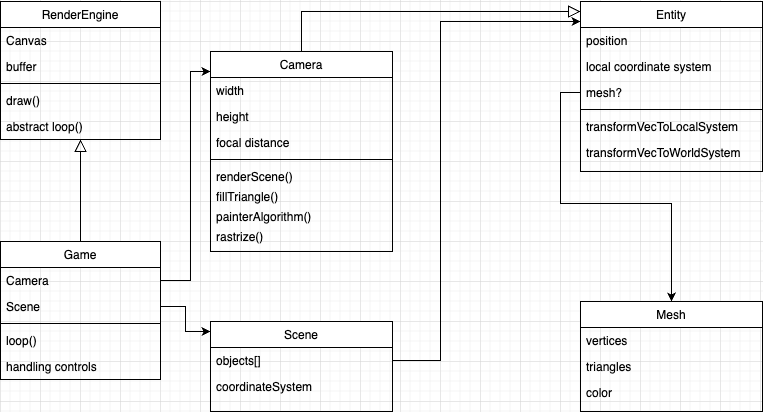

The diagram above was exported from draw.io. Its source (the exported page's mxGraphModel, read from the mxfile embedded in the PNG):
<mxGraphModel dx="867" dy="1028" grid="1" gridSize="10" guides="1" tooltips="1" connect="1" arrows="1" fold="1" page="1" pageScale="1" pageWidth="827" pageHeight="1169" math="0" shadow="0">
  <root>
    <mxCell id="WIyWlLk6GJQsqaUBKTNV-0" />
    <mxCell id="WIyWlLk6GJQsqaUBKTNV-1" parent="WIyWlLk6GJQsqaUBKTNV-0" />
    <mxCell id="zkfFHV4jXpPFQw0GAbJ--0" value="RenderEngine" style="swimlane;fontStyle=0;align=center;verticalAlign=top;childLayout=stackLayout;horizontal=1;startSize=26;horizontalStack=0;resizeParent=1;resizeLast=0;collapsible=1;marginBottom=0;rounded=0;shadow=0;strokeWidth=1;" parent="WIyWlLk6GJQsqaUBKTNV-1" vertex="1">
      <mxGeometry x="40" y="40" width="160" height="138" as="geometry">
        <mxRectangle x="80" y="40" width="160" height="26" as="alternateBounds" />
      </mxGeometry>
    </mxCell>
    <mxCell id="zkfFHV4jXpPFQw0GAbJ--1" value="Canvas" style="text;align=left;verticalAlign=top;spacingLeft=4;spacingRight=4;overflow=hidden;rotatable=0;points=[[0,0.5],[1,0.5]];portConstraint=eastwest;" parent="zkfFHV4jXpPFQw0GAbJ--0" vertex="1">
      <mxGeometry y="26" width="160" height="26" as="geometry" />
    </mxCell>
    <mxCell id="zkfFHV4jXpPFQw0GAbJ--2" value="buffer" style="text;align=left;verticalAlign=top;spacingLeft=4;spacingRight=4;overflow=hidden;rotatable=0;points=[[0,0.5],[1,0.5]];portConstraint=eastwest;rounded=0;shadow=0;html=0;" parent="zkfFHV4jXpPFQw0GAbJ--0" vertex="1">
      <mxGeometry y="52" width="160" height="26" as="geometry" />
    </mxCell>
    <mxCell id="zkfFHV4jXpPFQw0GAbJ--4" value="" style="line;html=1;strokeWidth=1;align=left;verticalAlign=middle;spacingTop=-1;spacingLeft=3;spacingRight=3;rotatable=0;labelPosition=right;points=[];portConstraint=eastwest;" parent="zkfFHV4jXpPFQw0GAbJ--0" vertex="1">
      <mxGeometry y="78" width="160" height="8" as="geometry" />
    </mxCell>
    <mxCell id="zkfFHV4jXpPFQw0GAbJ--5" value="draw()" style="text;align=left;verticalAlign=top;spacingLeft=4;spacingRight=4;overflow=hidden;rotatable=0;points=[[0,0.5],[1,0.5]];portConstraint=eastwest;" parent="zkfFHV4jXpPFQw0GAbJ--0" vertex="1">
      <mxGeometry y="86" width="160" height="26" as="geometry" />
    </mxCell>
    <mxCell id="eNT0H0DTGDxjdLVuNYSX-0" value="abstract loop()" style="text;align=left;verticalAlign=top;spacingLeft=4;spacingRight=4;overflow=hidden;rotatable=0;points=[[0,0.5],[1,0.5]];portConstraint=eastwest;" vertex="1" parent="zkfFHV4jXpPFQw0GAbJ--0">
      <mxGeometry y="112" width="160" height="26" as="geometry" />
    </mxCell>
    <mxCell id="zkfFHV4jXpPFQw0GAbJ--6" value="Game" style="swimlane;fontStyle=0;align=center;verticalAlign=top;childLayout=stackLayout;horizontal=1;startSize=26;horizontalStack=0;resizeParent=1;resizeLast=0;collapsible=1;marginBottom=0;rounded=0;shadow=0;strokeWidth=1;" parent="WIyWlLk6GJQsqaUBKTNV-1" vertex="1">
      <mxGeometry x="40" y="280" width="160" height="138" as="geometry">
        <mxRectangle x="80" y="280" width="160" height="26" as="alternateBounds" />
      </mxGeometry>
    </mxCell>
    <mxCell id="zkfFHV4jXpPFQw0GAbJ--8" value="Camera" style="text;align=left;verticalAlign=top;spacingLeft=4;spacingRight=4;overflow=hidden;rotatable=0;points=[[0,0.5],[1,0.5]];portConstraint=eastwest;rounded=0;shadow=0;html=0;" parent="zkfFHV4jXpPFQw0GAbJ--6" vertex="1">
      <mxGeometry y="26" width="160" height="26" as="geometry" />
    </mxCell>
    <mxCell id="zkfFHV4jXpPFQw0GAbJ--7" value="Scene" style="text;align=left;verticalAlign=top;spacingLeft=4;spacingRight=4;overflow=hidden;rotatable=0;points=[[0,0.5],[1,0.5]];portConstraint=eastwest;" parent="zkfFHV4jXpPFQw0GAbJ--6" vertex="1">
      <mxGeometry y="52" width="160" height="26" as="geometry" />
    </mxCell>
    <mxCell id="zkfFHV4jXpPFQw0GAbJ--9" value="" style="line;html=1;strokeWidth=1;align=left;verticalAlign=middle;spacingTop=-1;spacingLeft=3;spacingRight=3;rotatable=0;labelPosition=right;points=[];portConstraint=eastwest;" parent="zkfFHV4jXpPFQw0GAbJ--6" vertex="1">
      <mxGeometry y="78" width="160" height="8" as="geometry" />
    </mxCell>
    <mxCell id="zkfFHV4jXpPFQw0GAbJ--11" value="loop()" style="text;align=left;verticalAlign=top;spacingLeft=4;spacingRight=4;overflow=hidden;rotatable=0;points=[[0,0.5],[1,0.5]];portConstraint=eastwest;" parent="zkfFHV4jXpPFQw0GAbJ--6" vertex="1">
      <mxGeometry y="86" width="160" height="26" as="geometry" />
    </mxCell>
    <mxCell id="eNT0H0DTGDxjdLVuNYSX-1" value="handling controls" style="text;align=left;verticalAlign=top;spacingLeft=4;spacingRight=4;overflow=hidden;rotatable=0;points=[[0,0.5],[1,0.5]];portConstraint=eastwest;" vertex="1" parent="zkfFHV4jXpPFQw0GAbJ--6">
      <mxGeometry y="112" width="160" height="26" as="geometry" />
    </mxCell>
    <mxCell id="zkfFHV4jXpPFQw0GAbJ--12" value="" style="endArrow=block;endSize=10;endFill=0;shadow=0;strokeWidth=1;rounded=0;edgeStyle=elbowEdgeStyle;elbow=vertical;" parent="WIyWlLk6GJQsqaUBKTNV-1" source="zkfFHV4jXpPFQw0GAbJ--6" target="zkfFHV4jXpPFQw0GAbJ--0" edge="1">
      <mxGeometry width="160" relative="1" as="geometry">
        <mxPoint x="200" y="203" as="sourcePoint" />
        <mxPoint x="200" y="203" as="targetPoint" />
      </mxGeometry>
    </mxCell>
    <mxCell id="zkfFHV4jXpPFQw0GAbJ--17" value="Entity" style="swimlane;fontStyle=0;align=center;verticalAlign=top;childLayout=stackLayout;horizontal=1;startSize=26;horizontalStack=0;resizeParent=1;resizeLast=0;collapsible=1;marginBottom=0;rounded=0;shadow=0;strokeWidth=1;" parent="WIyWlLk6GJQsqaUBKTNV-1" vertex="1">
      <mxGeometry x="620" y="40" width="182" height="170" as="geometry">
        <mxRectangle x="550" y="140" width="160" height="26" as="alternateBounds" />
      </mxGeometry>
    </mxCell>
    <mxCell id="zkfFHV4jXpPFQw0GAbJ--18" value="position" style="text;align=left;verticalAlign=top;spacingLeft=4;spacingRight=4;overflow=hidden;rotatable=0;points=[[0,0.5],[1,0.5]];portConstraint=eastwest;" parent="zkfFHV4jXpPFQw0GAbJ--17" vertex="1">
      <mxGeometry y="26" width="182" height="26" as="geometry" />
    </mxCell>
    <mxCell id="zkfFHV4jXpPFQw0GAbJ--19" value="local coordinate system" style="text;align=left;verticalAlign=top;spacingLeft=4;spacingRight=4;overflow=hidden;rotatable=0;points=[[0,0.5],[1,0.5]];portConstraint=eastwest;rounded=0;shadow=0;html=0;" parent="zkfFHV4jXpPFQw0GAbJ--17" vertex="1">
      <mxGeometry y="52" width="182" height="26" as="geometry" />
    </mxCell>
    <mxCell id="zkfFHV4jXpPFQw0GAbJ--20" value="mesh?" style="text;align=left;verticalAlign=top;spacingLeft=4;spacingRight=4;overflow=hidden;rotatable=0;points=[[0,0.5],[1,0.5]];portConstraint=eastwest;rounded=0;shadow=0;html=0;" parent="zkfFHV4jXpPFQw0GAbJ--17" vertex="1">
      <mxGeometry y="78" width="182" height="26" as="geometry" />
    </mxCell>
    <mxCell id="zkfFHV4jXpPFQw0GAbJ--23" value="" style="line;html=1;strokeWidth=1;align=left;verticalAlign=middle;spacingTop=-1;spacingLeft=3;spacingRight=3;rotatable=0;labelPosition=right;points=[];portConstraint=eastwest;" parent="zkfFHV4jXpPFQw0GAbJ--17" vertex="1">
      <mxGeometry y="104" width="182" height="8" as="geometry" />
    </mxCell>
    <mxCell id="zkfFHV4jXpPFQw0GAbJ--24" value="transformVecToLocalSystem" style="text;align=left;verticalAlign=top;spacingLeft=4;spacingRight=4;overflow=hidden;rotatable=0;points=[[0,0.5],[1,0.5]];portConstraint=eastwest;" parent="zkfFHV4jXpPFQw0GAbJ--17" vertex="1">
      <mxGeometry y="112" width="182" height="26" as="geometry" />
    </mxCell>
    <mxCell id="zkfFHV4jXpPFQw0GAbJ--25" value="transformVecToWorldSystem" style="text;align=left;verticalAlign=top;spacingLeft=4;spacingRight=4;overflow=hidden;rotatable=0;points=[[0,0.5],[1,0.5]];portConstraint=eastwest;" parent="zkfFHV4jXpPFQw0GAbJ--17" vertex="1">
      <mxGeometry y="138" width="182" height="26" as="geometry" />
    </mxCell>
    <mxCell id="eNT0H0DTGDxjdLVuNYSX-2" value="Mesh" style="swimlane;fontStyle=0;align=center;verticalAlign=top;childLayout=stackLayout;horizontal=1;startSize=26;horizontalStack=0;resizeParent=1;resizeLast=0;collapsible=1;marginBottom=0;rounded=0;shadow=0;strokeWidth=1;" vertex="1" parent="WIyWlLk6GJQsqaUBKTNV-1">
      <mxGeometry x="620" y="340" width="182" height="110" as="geometry">
        <mxRectangle x="550" y="140" width="160" height="26" as="alternateBounds" />
      </mxGeometry>
    </mxCell>
    <mxCell id="eNT0H0DTGDxjdLVuNYSX-3" value="vertices" style="text;align=left;verticalAlign=top;spacingLeft=4;spacingRight=4;overflow=hidden;rotatable=0;points=[[0,0.5],[1,0.5]];portConstraint=eastwest;" vertex="1" parent="eNT0H0DTGDxjdLVuNYSX-2">
      <mxGeometry y="26" width="182" height="26" as="geometry" />
    </mxCell>
    <mxCell id="eNT0H0DTGDxjdLVuNYSX-4" value="triangles" style="text;align=left;verticalAlign=top;spacingLeft=4;spacingRight=4;overflow=hidden;rotatable=0;points=[[0,0.5],[1,0.5]];portConstraint=eastwest;rounded=0;shadow=0;html=0;" vertex="1" parent="eNT0H0DTGDxjdLVuNYSX-2">
      <mxGeometry y="52" width="182" height="26" as="geometry" />
    </mxCell>
    <mxCell id="eNT0H0DTGDxjdLVuNYSX-5" value="color" style="text;align=left;verticalAlign=top;spacingLeft=4;spacingRight=4;overflow=hidden;rotatable=0;points=[[0,0.5],[1,0.5]];portConstraint=eastwest;rounded=0;shadow=0;html=0;" vertex="1" parent="eNT0H0DTGDxjdLVuNYSX-2">
      <mxGeometry y="78" width="182" height="26" as="geometry" />
    </mxCell>
    <mxCell id="eNT0H0DTGDxjdLVuNYSX-9" style="edgeStyle=orthogonalEdgeStyle;rounded=0;orthogonalLoop=1;jettySize=auto;html=1;" edge="1" parent="WIyWlLk6GJQsqaUBKTNV-1" source="zkfFHV4jXpPFQw0GAbJ--20" target="eNT0H0DTGDxjdLVuNYSX-2">
      <mxGeometry relative="1" as="geometry" />
    </mxCell>
    <mxCell id="eNT0H0DTGDxjdLVuNYSX-10" value="Camera" style="swimlane;fontStyle=0;align=center;verticalAlign=top;childLayout=stackLayout;horizontal=1;startSize=26;horizontalStack=0;resizeParent=1;resizeLast=0;collapsible=1;marginBottom=0;rounded=0;shadow=0;strokeWidth=1;" vertex="1" parent="WIyWlLk6GJQsqaUBKTNV-1">
      <mxGeometry x="250" y="90" width="182" height="200" as="geometry">
        <mxRectangle x="550" y="140" width="160" height="26" as="alternateBounds" />
      </mxGeometry>
    </mxCell>
    <mxCell id="eNT0H0DTGDxjdLVuNYSX-11" value="width" style="text;align=left;verticalAlign=top;spacingLeft=4;spacingRight=4;overflow=hidden;rotatable=0;points=[[0,0.5],[1,0.5]];portConstraint=eastwest;" vertex="1" parent="eNT0H0DTGDxjdLVuNYSX-10">
      <mxGeometry y="26" width="182" height="26" as="geometry" />
    </mxCell>
    <mxCell id="eNT0H0DTGDxjdLVuNYSX-12" value="height" style="text;align=left;verticalAlign=top;spacingLeft=4;spacingRight=4;overflow=hidden;rotatable=0;points=[[0,0.5],[1,0.5]];portConstraint=eastwest;rounded=0;shadow=0;html=0;" vertex="1" parent="eNT0H0DTGDxjdLVuNYSX-10">
      <mxGeometry y="52" width="182" height="26" as="geometry" />
    </mxCell>
    <mxCell id="eNT0H0DTGDxjdLVuNYSX-13" value="focal distance" style="text;align=left;verticalAlign=top;spacingLeft=4;spacingRight=4;overflow=hidden;rotatable=0;points=[[0,0.5],[1,0.5]];portConstraint=eastwest;rounded=0;shadow=0;html=0;" vertex="1" parent="eNT0H0DTGDxjdLVuNYSX-10">
      <mxGeometry y="78" width="182" height="26" as="geometry" />
    </mxCell>
    <mxCell id="eNT0H0DTGDxjdLVuNYSX-14" value="" style="line;html=1;strokeWidth=1;align=left;verticalAlign=middle;spacingTop=-1;spacingLeft=3;spacingRight=3;rotatable=0;labelPosition=right;points=[];portConstraint=eastwest;" vertex="1" parent="eNT0H0DTGDxjdLVuNYSX-10">
      <mxGeometry y="104" width="182" height="8" as="geometry" />
    </mxCell>
    <mxCell id="eNT0H0DTGDxjdLVuNYSX-15" value="renderScene()" style="text;align=left;verticalAlign=top;spacingLeft=4;spacingRight=4;overflow=hidden;rotatable=0;points=[[0,0.5],[1,0.5]];portConstraint=eastwest;" vertex="1" parent="eNT0H0DTGDxjdLVuNYSX-10">
      <mxGeometry y="112" width="182" height="20" as="geometry" />
    </mxCell>
    <mxCell id="eNT0H0DTGDxjdLVuNYSX-16" value="fillTriangle()" style="text;align=left;verticalAlign=top;spacingLeft=4;spacingRight=4;overflow=hidden;rotatable=0;points=[[0,0.5],[1,0.5]];portConstraint=eastwest;" vertex="1" parent="eNT0H0DTGDxjdLVuNYSX-10">
      <mxGeometry y="132" width="182" height="20" as="geometry" />
    </mxCell>
    <mxCell id="eNT0H0DTGDxjdLVuNYSX-26" value="painterAlgorithm()" style="text;align=left;verticalAlign=top;spacingLeft=4;spacingRight=4;overflow=hidden;rotatable=0;points=[[0,0.5],[1,0.5]];portConstraint=eastwest;" vertex="1" parent="eNT0H0DTGDxjdLVuNYSX-10">
      <mxGeometry y="152" width="182" height="20" as="geometry" />
    </mxCell>
    <mxCell id="eNT0H0DTGDxjdLVuNYSX-27" value="rastrize()" style="text;align=left;verticalAlign=top;spacingLeft=4;spacingRight=4;overflow=hidden;rotatable=0;points=[[0,0.5],[1,0.5]];portConstraint=eastwest;" vertex="1" parent="eNT0H0DTGDxjdLVuNYSX-10">
      <mxGeometry y="172" width="182" height="20" as="geometry" />
    </mxCell>
    <mxCell id="eNT0H0DTGDxjdLVuNYSX-18" value="" style="endArrow=block;endSize=10;endFill=0;shadow=0;strokeWidth=1;rounded=0;edgeStyle=elbowEdgeStyle;elbow=vertical;" edge="1" parent="WIyWlLk6GJQsqaUBKTNV-1" source="eNT0H0DTGDxjdLVuNYSX-10" target="zkfFHV4jXpPFQw0GAbJ--17">
      <mxGeometry width="160" relative="1" as="geometry">
        <mxPoint x="450" y="424" as="sourcePoint" />
        <mxPoint x="450" y="210" as="targetPoint" />
        <Array as="points">
          <mxPoint x="570" y="50" />
          <mxPoint x="500" y="60" />
          <mxPoint x="500" y="130" />
          <mxPoint x="550" y="50" />
        </Array>
      </mxGeometry>
    </mxCell>
    <mxCell id="eNT0H0DTGDxjdLVuNYSX-28" style="edgeStyle=orthogonalEdgeStyle;rounded=0;orthogonalLoop=1;jettySize=auto;html=1;" edge="1" parent="WIyWlLk6GJQsqaUBKTNV-1" source="zkfFHV4jXpPFQw0GAbJ--8" target="eNT0H0DTGDxjdLVuNYSX-10">
      <mxGeometry relative="1" as="geometry">
        <Array as="points">
          <mxPoint x="230" y="319" />
          <mxPoint x="230" y="110" />
        </Array>
      </mxGeometry>
    </mxCell>
    <mxCell id="eNT0H0DTGDxjdLVuNYSX-29" value="Scene" style="swimlane;fontStyle=0;align=center;verticalAlign=top;childLayout=stackLayout;horizontal=1;startSize=26;horizontalStack=0;resizeParent=1;resizeLast=0;collapsible=1;marginBottom=0;rounded=0;shadow=0;strokeWidth=1;" vertex="1" parent="WIyWlLk6GJQsqaUBKTNV-1">
      <mxGeometry x="250" y="360" width="182" height="90" as="geometry">
        <mxRectangle x="550" y="140" width="160" height="26" as="alternateBounds" />
      </mxGeometry>
    </mxCell>
    <mxCell id="eNT0H0DTGDxjdLVuNYSX-30" value="objects[]" style="text;align=left;verticalAlign=top;spacingLeft=4;spacingRight=4;overflow=hidden;rotatable=0;points=[[0,0.5],[1,0.5]];portConstraint=eastwest;" vertex="1" parent="eNT0H0DTGDxjdLVuNYSX-29">
      <mxGeometry y="26" width="182" height="26" as="geometry" />
    </mxCell>
    <mxCell id="eNT0H0DTGDxjdLVuNYSX-31" value="coordinateSystem" style="text;align=left;verticalAlign=top;spacingLeft=4;spacingRight=4;overflow=hidden;rotatable=0;points=[[0,0.5],[1,0.5]];portConstraint=eastwest;rounded=0;shadow=0;html=0;" vertex="1" parent="eNT0H0DTGDxjdLVuNYSX-29">
      <mxGeometry y="52" width="182" height="26" as="geometry" />
    </mxCell>
    <mxCell id="eNT0H0DTGDxjdLVuNYSX-38" style="edgeStyle=orthogonalEdgeStyle;rounded=0;orthogonalLoop=1;jettySize=auto;html=1;" edge="1" parent="WIyWlLk6GJQsqaUBKTNV-1" source="eNT0H0DTGDxjdLVuNYSX-30" target="zkfFHV4jXpPFQw0GAbJ--17">
      <mxGeometry relative="1" as="geometry">
        <Array as="points">
          <mxPoint x="480" y="399" />
          <mxPoint x="480" y="60" />
        </Array>
      </mxGeometry>
    </mxCell>
    <mxCell id="eNT0H0DTGDxjdLVuNYSX-39" style="edgeStyle=orthogonalEdgeStyle;rounded=0;orthogonalLoop=1;jettySize=auto;html=1;" edge="1" parent="WIyWlLk6GJQsqaUBKTNV-1" source="zkfFHV4jXpPFQw0GAbJ--7" target="eNT0H0DTGDxjdLVuNYSX-29">
      <mxGeometry relative="1" as="geometry">
        <Array as="points">
          <mxPoint x="225" y="345" />
          <mxPoint x="225" y="370" />
        </Array>
      </mxGeometry>
    </mxCell>
  </root>
</mxGraphModel>